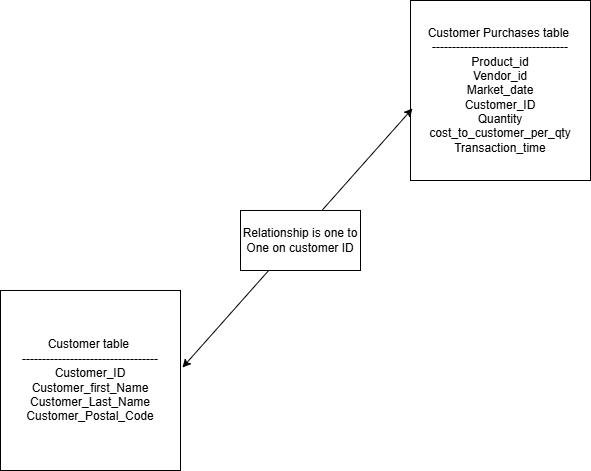

The diagram above was exported from draw.io. Its source (the exported page's mxGraphModel, read from the mxfile embedded in the PNG):
<mxGraphModel dx="864" dy="1582" grid="1" gridSize="10" guides="1" tooltips="1" connect="1" arrows="1" fold="1" page="1" pageScale="1" pageWidth="850" pageHeight="1100" math="0" shadow="0">
  <root>
    <mxCell id="0" />
    <mxCell id="1" parent="0" />
    <mxCell id="TGEwT_8h1w054Pu_EnA3-1" value="Customer table&amp;nbsp;&lt;div&gt;----------------------------------&lt;/div&gt;&lt;div&gt;Customer_ID&lt;/div&gt;&lt;div&gt;Customer_first_Name&lt;/div&gt;&lt;div&gt;Customer_Last_Name&lt;/div&gt;&lt;div&gt;Customer_Postal_Code&lt;/div&gt;" style="whiteSpace=wrap;html=1;aspect=fixed;" vertex="1" parent="1">
      <mxGeometry x="80" y="250" width="180" height="180" as="geometry" />
    </mxCell>
    <mxCell id="TGEwT_8h1w054Pu_EnA3-3" value="Customer Purchases table&amp;nbsp;&lt;div&gt;----------------------------------&lt;/div&gt;&lt;div&gt;Product_id&lt;/div&gt;&lt;div&gt;Vendor_id&lt;/div&gt;&lt;div&gt;Market_date&lt;/div&gt;&lt;div&gt;Customer_ID&lt;/div&gt;&lt;div&gt;Quantity&lt;/div&gt;&lt;div&gt;cost_to_customer_per_qty&lt;/div&gt;&lt;div&gt;Transaction_time&lt;/div&gt;" style="whiteSpace=wrap;html=1;aspect=fixed;" vertex="1" parent="1">
      <mxGeometry x="490" y="-40" width="180" height="180" as="geometry" />
    </mxCell>
    <mxCell id="TGEwT_8h1w054Pu_EnA3-5" value="" style="endArrow=classic;startArrow=classic;html=1;rounded=0;exitX=1.011;exitY=0.428;exitDx=0;exitDy=0;exitPerimeter=0;entryX=0.011;entryY=0.6;entryDx=0;entryDy=0;entryPerimeter=0;" edge="1" parent="1" source="TGEwT_8h1w054Pu_EnA3-1" target="TGEwT_8h1w054Pu_EnA3-3">
      <mxGeometry width="50" height="50" relative="1" as="geometry">
        <mxPoint x="400" y="280" as="sourcePoint" />
        <mxPoint x="450" y="230" as="targetPoint" />
      </mxGeometry>
    </mxCell>
    <mxCell id="TGEwT_8h1w054Pu_EnA3-6" value="Relationship is one to One on customer ID" style="whiteSpace=wrap;html=1;" vertex="1" parent="1">
      <mxGeometry x="320" y="170" width="120" height="60" as="geometry" />
    </mxCell>
  </root>
</mxGraphModel>